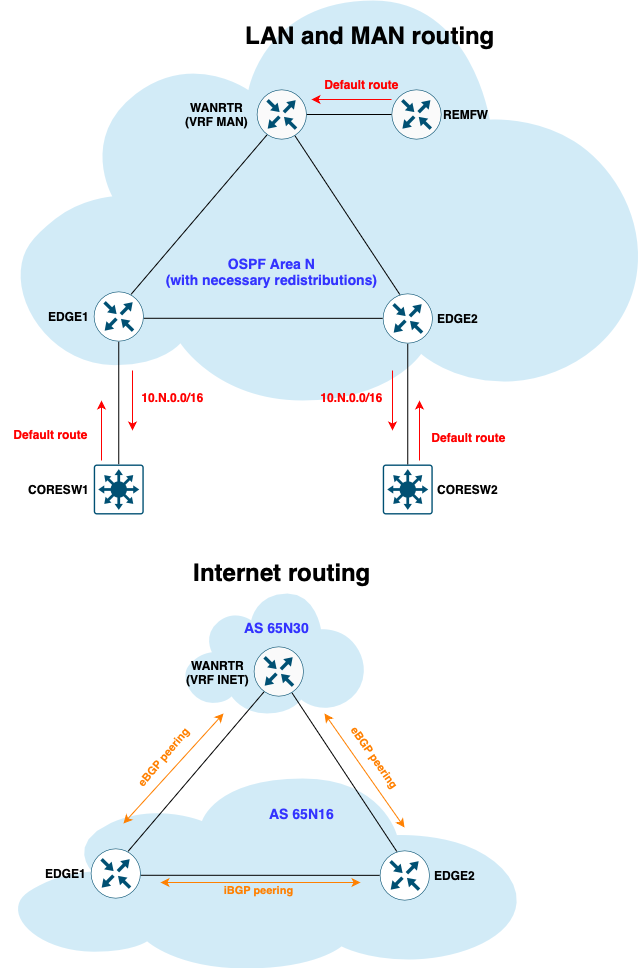

The diagram above was exported from draw.io. Its source (the exported page's mxGraphModel, read from the mxfile embedded in the PNG):
<mxGraphModel dx="1464" dy="896" grid="1" gridSize="10" guides="1" tooltips="1" connect="1" arrows="1" fold="1" page="1" pageScale="1" pageWidth="827" pageHeight="1169" math="0" shadow="0">
  <root>
    <mxCell id="0" />
    <mxCell id="1" parent="0" />
    <mxCell id="kP_xizYGU05Uek25KgAP-13" value="" style="shadow=0;dashed=0;html=1;strokeColor=none;fillColor=#4495D1;labelPosition=center;verticalLabelPosition=middle;verticalAlign=middle;shape=mxgraph.veeam.2d.cloud;fontSize=14;align=center;" parent="1" vertex="1">
      <mxGeometry x="274" y="683" width="180" height="120" as="geometry" />
    </mxCell>
    <mxCell id="Fak61Lr--FfvhENSRAe_-1" value="" style="shadow=0;dashed=0;html=1;strokeColor=none;fillColor=#4495D1;labelPosition=center;verticalLabelPosition=middle;verticalAlign=middle;shape=mxgraph.veeam.2d.cloud;fontSize=14;align=center;" parent="1" vertex="1">
      <mxGeometry x="107" y="90" width="622.75" height="400" as="geometry" />
    </mxCell>
    <mxCell id="Fak61Lr--FfvhENSRAe_-2" value="" style="edgeStyle=none;rounded=0;orthogonalLoop=1;jettySize=auto;html=1;exitX=0.5;exitY=1;exitDx=0;exitDy=0;exitPerimeter=0;entryX=0.5;entryY=0;entryDx=0;entryDy=0;entryPerimeter=0;endArrow=none;endFill=0;strokeWidth=1;fontSize=11;" parent="1" source="Fak61Lr--FfvhENSRAe_-82" target="Fak61Lr--FfvhENSRAe_-5" edge="1">
      <mxGeometry x="-0.093" y="-21" relative="1" as="geometry">
        <mxPoint as="offset" />
      </mxGeometry>
    </mxCell>
    <mxCell id="Fak61Lr--FfvhENSRAe_-3" value="" style="edgeStyle=none;rounded=0;orthogonalLoop=1;jettySize=auto;html=1;exitX=0.742;exitY=0.062;exitDx=0;exitDy=0;exitPerimeter=0;entryX=0.399;entryY=0.68;entryDx=0;entryDy=0;entryPerimeter=0;endArrow=none;endFill=0;strokeWidth=1;fontSize=11;" parent="1" source="Fak61Lr--FfvhENSRAe_-82" target="Fak61Lr--FfvhENSRAe_-13" edge="1">
      <mxGeometry x="0.41" y="-1" relative="1" as="geometry">
        <mxPoint as="offset" />
      </mxGeometry>
    </mxCell>
    <mxCell id="Fak61Lr--FfvhENSRAe_-5" value="CORESW1" style="points=[[0.015,0.015,0],[0.985,0.015,0],[0.985,0.985,0],[0.015,0.985,0],[0.25,0,0],[0.5,0,0],[0.75,0,0],[1,0.25,0],[1,0.5,0],[1,0.75,0],[0.75,1,0],[0.5,1,0],[0.25,1,0],[0,0.75,0],[0,0.5,0],[0,0.25,0]];verticalLabelPosition=middle;html=1;verticalAlign=middle;aspect=fixed;align=right;pointerEvents=1;shape=mxgraph.cisco19.rect;prIcon=l3_switch;strokeColor=#005073;labelPosition=left;fontStyle=1;spacingRight=3;" parent="1" vertex="1">
      <mxGeometry x="183.25" y="554" width="50" height="50" as="geometry" />
    </mxCell>
    <mxCell id="Fak61Lr--FfvhENSRAe_-6" value="CORESW2" style="points=[[0.015,0.015,0],[0.985,0.015,0],[0.985,0.985,0],[0.015,0.985,0],[0.25,0,0],[0.5,0,0],[0.75,0,0],[1,0.25,0],[1,0.5,0],[1,0.75,0],[0.75,1,0],[0.5,1,0],[0.25,1,0],[0,0.75,0],[0,0.5,0],[0,0.25,0]];verticalLabelPosition=middle;html=1;verticalAlign=middle;aspect=fixed;align=left;pointerEvents=1;shape=mxgraph.cisco19.rect;prIcon=l3_switch;strokeColor=#005073;labelPosition=right;fontStyle=1;spacingLeft=3;" parent="1" vertex="1">
      <mxGeometry x="472.25" y="554" width="50" height="50" as="geometry" />
    </mxCell>
    <mxCell id="Fak61Lr--FfvhENSRAe_-7" value="" style="edgeStyle=none;rounded=0;orthogonalLoop=1;jettySize=auto;html=1;exitX=0.5;exitY=1;exitDx=0;exitDy=0;exitPerimeter=0;entryX=0.5;entryY=0;entryDx=0;entryDy=0;entryPerimeter=0;endArrow=none;endFill=0;strokeWidth=1;fontSize=11;" parent="1" source="Fak61Lr--FfvhENSRAe_-9" target="Fak61Lr--FfvhENSRAe_-6" edge="1">
      <mxGeometry relative="1" as="geometry">
        <mxPoint as="offset" />
      </mxGeometry>
    </mxCell>
    <mxCell id="Fak61Lr--FfvhENSRAe_-10" value="" style="edgeStyle=none;rounded=0;orthogonalLoop=1;jettySize=auto;html=1;exitX=0.575;exitY=0.64;exitDx=0;exitDy=0;exitPerimeter=0;entryX=0.707;entryY=0.573;entryDx=0;entryDy=0;entryPerimeter=0;endArrow=none;endFill=0;strokeWidth=1;fontSize=11;" parent="1" source="Fak61Lr--FfvhENSRAe_-13" target="Fak61Lr--FfvhENSRAe_-9" edge="1">
      <mxGeometry relative="1" as="geometry">
        <mxPoint as="offset" />
      </mxGeometry>
    </mxCell>
    <mxCell id="Fak61Lr--FfvhENSRAe_-13" value="" style="points=[[0.5,0,0],[1,0.5,0],[0.5,1,0],[0,0.5,0],[0.145,0.145,0],[0.8555,0.145,0],[0.855,0.8555,0],[0.145,0.855,0]];verticalLabelPosition=bottom;html=1;verticalAlign=top;aspect=fixed;align=center;pointerEvents=1;shape=mxgraph.cisco19.rect;prIcon=router;fillColor=#FAFAFA;strokeColor=#005073;fontStyle=1" parent="1" vertex="1">
      <mxGeometry x="346.25" y="179" width="50" height="50" as="geometry" />
    </mxCell>
    <mxCell id="Fak61Lr--FfvhENSRAe_-81" value="" style="edgeStyle=none;rounded=0;orthogonalLoop=1;jettySize=auto;html=1;exitX=0.565;exitY=0.497;exitDx=0;exitDy=0;exitPerimeter=0;entryX=0.855;entryY=0.8555;entryDx=0;entryDy=0;entryPerimeter=0;endArrow=none;endFill=0;strokeWidth=1;fontSize=11;" parent="1" source="Fak61Lr--FfvhENSRAe_-9" edge="1">
      <mxGeometry relative="1" as="geometry">
        <mxPoint x="477.5500000000002" y="407" as="sourcePoint" />
        <mxPoint x="226" y="407.7750000000001" as="targetPoint" />
      </mxGeometry>
    </mxCell>
    <mxCell id="Fak61Lr--FfvhENSRAe_-82" value="EDGE1" style="points=[[0.5,0,0],[1,0.5,0],[0.5,1,0],[0,0.5,0],[0.145,0.145,0],[0.8555,0.145,0],[0.855,0.8555,0],[0.145,0.855,0]];verticalLabelPosition=middle;html=1;verticalAlign=middle;aspect=fixed;align=right;pointerEvents=1;shape=mxgraph.cisco19.rect;prIcon=router;strokeColor=#005073;labelPosition=left;fontStyle=1;spacingRight=3;" parent="1" vertex="1">
      <mxGeometry x="183.25" y="381" width="50" height="50" as="geometry" />
    </mxCell>
    <mxCell id="Fak61Lr--FfvhENSRAe_-86" value="&lt;b&gt;WANRTR&lt;br&gt;(VRF MAN)&lt;br&gt;&lt;/b&gt;" style="text;html=1;strokeColor=none;fillColor=none;align=center;verticalAlign=middle;whiteSpace=wrap;rounded=0;" parent="1" vertex="1">
      <mxGeometry x="272.53999999999996" y="189" width="66.71" height="30" as="geometry" />
    </mxCell>
    <mxCell id="Fak61Lr--FfvhENSRAe_-9" value="EDGE2" style="points=[[0.5,0,0],[1,0.5,0],[0.5,1,0],[0,0.5,0],[0.145,0.145,0],[0.8555,0.145,0],[0.855,0.8555,0],[0.145,0.855,0]];verticalLabelPosition=middle;html=1;verticalAlign=middle;aspect=fixed;align=left;pointerEvents=1;shape=mxgraph.cisco19.rect;prIcon=router;strokeColor=#005073;labelPosition=right;fontStyle=1;spacingLeft=3;" parent="1" vertex="1">
      <mxGeometry x="472.25" y="383" width="50" height="50" as="geometry" />
    </mxCell>
    <mxCell id="UWjUGV4-KSwYr1x1zzgO-1" value="&lt;h6&gt;&lt;font style=&quot;font-size: 14px;&quot; color=&quot;#3333ff&quot;&gt;&lt;b style=&quot;&quot;&gt;OSPF Area N&lt;br&gt;&lt;/b&gt;&lt;b style=&quot;&quot;&gt;(with necessary redistributions)&lt;/b&gt;&lt;/font&gt;&lt;/h6&gt;" style="text;html=1;align=center;verticalAlign=middle;resizable=0;points=[];autosize=1;strokeColor=none;fillColor=none;" parent="1" vertex="1">
      <mxGeometry x="226" y="316" width="270" height="90" as="geometry" />
    </mxCell>
    <mxCell id="GqWlFPin7WClRGRD-6TM-1" value="" style="endArrow=classic;html=1;rounded=0;strokeColor=#FF0000;" parent="1" edge="1">
      <mxGeometry width="50" height="50" relative="1" as="geometry">
        <mxPoint x="509" y="550" as="sourcePoint" />
        <mxPoint x="509" y="490" as="targetPoint" />
      </mxGeometry>
    </mxCell>
    <mxCell id="GqWlFPin7WClRGRD-6TM-2" value="&lt;b&gt;&lt;font color=&quot;#ff0000&quot;&gt;Default route&lt;/font&gt;&lt;/b&gt;" style="text;html=1;align=center;verticalAlign=middle;resizable=0;points=[];autosize=1;strokeColor=none;fillColor=none;" parent="1" vertex="1">
      <mxGeometry x="508" y="512" width="100" height="30" as="geometry" />
    </mxCell>
    <mxCell id="GqWlFPin7WClRGRD-6TM-3" value="" style="endArrow=classic;html=1;rounded=0;fillColor=#FF0000;strokeColor=#FF0000;" parent="1" edge="1">
      <mxGeometry width="50" height="50" relative="1" as="geometry">
        <mxPoint x="191" y="550" as="sourcePoint" />
        <mxPoint x="191" y="490" as="targetPoint" />
      </mxGeometry>
    </mxCell>
    <mxCell id="GqWlFPin7WClRGRD-6TM-4" value="&lt;font color=&quot;#ff0000&quot;&gt;&lt;b&gt;Default route&lt;/b&gt;&lt;/font&gt;" style="text;html=1;align=center;verticalAlign=middle;resizable=0;points=[];autosize=1;strokeColor=none;fillColor=none;" parent="1" vertex="1">
      <mxGeometry x="90" y="509" width="100" height="30" as="geometry" />
    </mxCell>
    <mxCell id="GqWlFPin7WClRGRD-6TM-5" value="" style="endArrow=classic;html=1;rounded=0;fillColor=#FF0000;strokeColor=#FF0000;" parent="1" edge="1">
      <mxGeometry width="50" height="50" relative="1" as="geometry">
        <mxPoint x="222" y="460" as="sourcePoint" />
        <mxPoint x="222" y="520" as="targetPoint" />
      </mxGeometry>
    </mxCell>
    <mxCell id="GqWlFPin7WClRGRD-6TM-6" value="" style="endArrow=classic;html=1;rounded=0;strokeColor=#FF0000;" parent="1" edge="1">
      <mxGeometry width="50" height="50" relative="1" as="geometry">
        <mxPoint x="482" y="460" as="sourcePoint" />
        <mxPoint x="482" y="520" as="targetPoint" />
      </mxGeometry>
    </mxCell>
    <mxCell id="GqWlFPin7WClRGRD-6TM-7" value="&lt;font color=&quot;#ff0000&quot;&gt;&lt;b&gt;10.N.0.0/16&lt;/b&gt;&lt;/font&gt;" style="text;html=1;align=center;verticalAlign=middle;resizable=0;points=[];autosize=1;strokeColor=none;fillColor=none;" parent="1" vertex="1">
      <mxGeometry x="217" y="472" width="90" height="30" as="geometry" />
    </mxCell>
    <mxCell id="VOAiLErz4-iWWEGgN938-1" value="&lt;font color=&quot;#ff0000&quot;&gt;&lt;b&gt;10.N.0.0/16&lt;/b&gt;&lt;/font&gt;" style="text;html=1;align=center;verticalAlign=middle;resizable=0;points=[];autosize=1;strokeColor=none;fillColor=none;" parent="1" vertex="1">
      <mxGeometry x="396" y="472" width="90" height="30" as="geometry" />
    </mxCell>
    <mxCell id="kP_xizYGU05Uek25KgAP-1" value="" style="shadow=0;dashed=0;html=1;strokeColor=none;fillColor=#4495D1;labelPosition=center;verticalLabelPosition=middle;verticalAlign=middle;shape=mxgraph.veeam.2d.cloud;fontSize=14;align=center;" parent="1" vertex="1">
      <mxGeometry x="105" y="868" width="503" height="190" as="geometry" />
    </mxCell>
    <mxCell id="kP_xizYGU05Uek25KgAP-2" value="" style="edgeStyle=none;rounded=0;orthogonalLoop=1;jettySize=auto;html=1;exitX=0.742;exitY=0.062;exitDx=0;exitDy=0;exitPerimeter=0;entryX=0.399;entryY=0.68;entryDx=0;entryDy=0;entryPerimeter=0;endArrow=none;endFill=0;strokeWidth=1;fontSize=11;" parent="1" source="kP_xizYGU05Uek25KgAP-7" target="kP_xizYGU05Uek25KgAP-4" edge="1">
      <mxGeometry x="0.41" y="-1" relative="1" as="geometry">
        <mxPoint as="offset" />
      </mxGeometry>
    </mxCell>
    <mxCell id="kP_xizYGU05Uek25KgAP-3" value="" style="edgeStyle=none;rounded=0;orthogonalLoop=1;jettySize=auto;html=1;exitX=0.575;exitY=0.64;exitDx=0;exitDy=0;exitPerimeter=0;entryX=0.707;entryY=0.573;entryDx=0;entryDy=0;entryPerimeter=0;endArrow=none;endFill=0;strokeWidth=1;fontSize=11;" parent="1" source="kP_xizYGU05Uek25KgAP-4" target="kP_xizYGU05Uek25KgAP-9" edge="1">
      <mxGeometry relative="1" as="geometry">
        <mxPoint as="offset" />
      </mxGeometry>
    </mxCell>
    <mxCell id="kP_xizYGU05Uek25KgAP-5" value="&lt;b&gt;&lt;font style=&quot;font-size: 24px;&quot;&gt;Internet routing&lt;/font&gt;&lt;br&gt;&lt;/b&gt;" style="text;html=1;strokeColor=none;fillColor=none;align=center;verticalAlign=middle;whiteSpace=wrap;rounded=0;" parent="1" vertex="1">
      <mxGeometry x="134.25" y="647" width="475.75" height="30" as="geometry" />
    </mxCell>
    <mxCell id="kP_xizYGU05Uek25KgAP-6" value="" style="edgeStyle=none;rounded=0;orthogonalLoop=1;jettySize=auto;html=1;exitX=0.565;exitY=0.497;exitDx=0;exitDy=0;exitPerimeter=0;entryX=0.855;entryY=0.8555;entryDx=0;entryDy=0;entryPerimeter=0;endArrow=none;endFill=0;strokeWidth=1;fontSize=11;" parent="1" source="kP_xizYGU05Uek25KgAP-9" edge="1">
      <mxGeometry relative="1" as="geometry">
        <mxPoint x="474.5500000000002" y="964" as="sourcePoint" />
        <mxPoint x="223" y="964.7750000000001" as="targetPoint" />
      </mxGeometry>
    </mxCell>
    <mxCell id="kP_xizYGU05Uek25KgAP-7" value="EDGE1" style="points=[[0.5,0,0],[1,0.5,0],[0.5,1,0],[0,0.5,0],[0.145,0.145,0],[0.8555,0.145,0],[0.855,0.8555,0],[0.145,0.855,0]];verticalLabelPosition=middle;html=1;verticalAlign=middle;aspect=fixed;align=right;pointerEvents=1;shape=mxgraph.cisco19.rect;prIcon=router;strokeColor=#005073;labelPosition=left;fontStyle=1;spacingRight=3;" parent="1" vertex="1">
      <mxGeometry x="180.25" y="938" width="50" height="50" as="geometry" />
    </mxCell>
    <mxCell id="kP_xizYGU05Uek25KgAP-8" value="&lt;b&gt;WANRTR&lt;br&gt;(VRF INET)&lt;br&gt;&lt;/b&gt;" style="text;html=1;strokeColor=none;fillColor=none;align=center;verticalAlign=middle;whiteSpace=wrap;rounded=0;" parent="1" vertex="1">
      <mxGeometry x="273.53999999999996" y="749" width="66.71" height="26" as="geometry" />
    </mxCell>
    <mxCell id="kP_xizYGU05Uek25KgAP-9" value="EDGE2" style="points=[[0.5,0,0],[1,0.5,0],[0.5,1,0],[0,0.5,0],[0.145,0.145,0],[0.8555,0.145,0],[0.855,0.8555,0],[0.145,0.855,0]];verticalLabelPosition=middle;html=1;verticalAlign=middle;aspect=fixed;align=left;pointerEvents=1;shape=mxgraph.cisco19.rect;prIcon=router;strokeColor=#005073;labelPosition=right;fontStyle=1;spacingLeft=3;" parent="1" vertex="1">
      <mxGeometry x="469.25" y="940" width="50" height="50" as="geometry" />
    </mxCell>
    <mxCell id="kP_xizYGU05Uek25KgAP-10" value="&lt;h6&gt;&lt;font color=&quot;#3333ff&quot;&gt;&lt;span style=&quot;font-size: 14px;&quot;&gt;AS 65N16&lt;/span&gt;&lt;/font&gt;&lt;/h6&gt;" style="text;html=1;align=center;verticalAlign=middle;resizable=0;points=[];autosize=1;strokeColor=none;fillColor=none;" parent="1" vertex="1">
      <mxGeometry x="346.25" y="868" width="90" height="70" as="geometry" />
    </mxCell>
    <mxCell id="kP_xizYGU05Uek25KgAP-11" value="" style="endArrow=classic;startArrow=classic;html=1;rounded=0;strokeColor=#FF8000;" parent="1" edge="1">
      <mxGeometry width="50" height="50" relative="1" as="geometry">
        <mxPoint x="250" y="972" as="sourcePoint" />
        <mxPoint x="450" y="972" as="targetPoint" />
      </mxGeometry>
    </mxCell>
    <mxCell id="kP_xizYGU05Uek25KgAP-12" value="&lt;h6&gt;&lt;font style=&quot;font-size: 11px;&quot; color=&quot;#ff8000&quot;&gt;iBGP peering&lt;/font&gt;&lt;/h6&gt;" style="text;html=1;align=center;verticalAlign=middle;resizable=0;points=[];autosize=1;strokeColor=none;fillColor=none;" parent="1" vertex="1">
      <mxGeometry x="303.25" y="950" width="90" height="60" as="geometry" />
    </mxCell>
    <mxCell id="kP_xizYGU05Uek25KgAP-14" value="&lt;h6&gt;&lt;font color=&quot;#3333ff&quot;&gt;&lt;span style=&quot;font-size: 14px;&quot;&gt;AS 65N30&lt;/span&gt;&lt;/font&gt;&lt;/h6&gt;" style="text;html=1;align=center;verticalAlign=middle;resizable=0;points=[];autosize=1;strokeColor=none;fillColor=none;" parent="1" vertex="1">
      <mxGeometry x="321.25" y="682" width="90" height="70" as="geometry" />
    </mxCell>
    <mxCell id="kP_xizYGU05Uek25KgAP-16" value="" style="endArrow=classic;startArrow=classic;html=1;rounded=0;strokeColor=#FF8000;" parent="1" edge="1">
      <mxGeometry width="50" height="50" relative="1" as="geometry">
        <mxPoint x="213" y="913" as="sourcePoint" />
        <mxPoint x="313" y="803" as="targetPoint" />
      </mxGeometry>
    </mxCell>
    <mxCell id="kP_xizYGU05Uek25KgAP-17" value="&lt;h6&gt;&lt;font style=&quot;font-size: 11px;&quot; color=&quot;#ff8000&quot;&gt;eBGP peering&lt;/font&gt;&lt;/h6&gt;" style="text;html=1;align=center;verticalAlign=middle;resizable=0;points=[];autosize=1;strokeColor=none;fillColor=none;rotation=-50;" parent="1" vertex="1">
      <mxGeometry x="203.25" y="817" width="100" height="60" as="geometry" />
    </mxCell>
    <mxCell id="kP_xizYGU05Uek25KgAP-18" value="&lt;h6&gt;&lt;font style=&quot;font-size: 11px;&quot; color=&quot;#ff8000&quot;&gt;eBGP peering&lt;/font&gt;&lt;/h6&gt;" style="text;html=1;align=center;verticalAlign=middle;resizable=0;points=[];autosize=1;strokeColor=none;fillColor=none;rotation=55;" parent="1" vertex="1">
      <mxGeometry x="414" y="817" width="100" height="60" as="geometry" />
    </mxCell>
    <mxCell id="kP_xizYGU05Uek25KgAP-19" value="" style="endArrow=classic;startArrow=classic;html=1;rounded=0;strokeColor=#FF8000;" parent="1" edge="1">
      <mxGeometry width="50" height="50" relative="1" as="geometry">
        <mxPoint x="414" y="803" as="sourcePoint" />
        <mxPoint x="494" y="917" as="targetPoint" />
      </mxGeometry>
    </mxCell>
    <mxCell id="kP_xizYGU05Uek25KgAP-4" value="" style="points=[[0.5,0,0],[1,0.5,0],[0.5,1,0],[0,0.5,0],[0.145,0.145,0],[0.8555,0.145,0],[0.855,0.8555,0],[0.145,0.855,0]];verticalLabelPosition=bottom;html=1;verticalAlign=top;aspect=fixed;align=center;pointerEvents=1;shape=mxgraph.cisco19.rect;prIcon=router;fillColor=#FAFAFA;strokeColor=#005073;fontStyle=1" parent="1" vertex="1">
      <mxGeometry x="343.25" y="736" width="50" height="50" as="geometry" />
    </mxCell>
    <mxCell id="4OyE65X1pjYM6h4f7_PK-1" value="&lt;b&gt;&lt;font style=&quot;font-size: 24px;&quot;&gt;LAN and MAN routing&lt;/font&gt;&lt;br&gt;&lt;/b&gt;" style="text;html=1;strokeColor=none;fillColor=none;align=center;verticalAlign=middle;whiteSpace=wrap;rounded=0;" parent="1" vertex="1">
      <mxGeometry x="222" y="110" width="475.75" height="30" as="geometry" />
    </mxCell>
    <mxCell id="5Lf4nsGEyKuhYNv3lSUT-1" value="REMFW" style="points=[[0.5,0,0],[1,0.5,0],[0.5,1,0],[0,0.5,0],[0.145,0.145,0],[0.8555,0.145,0],[0.855,0.8555,0],[0.145,0.855,0]];verticalLabelPosition=middle;html=1;verticalAlign=middle;aspect=fixed;align=left;pointerEvents=1;shape=mxgraph.cisco19.rect;prIcon=router;fillColor=#FAFAFA;strokeColor=#005073;fontStyle=1;labelPosition=right;" parent="1" vertex="1">
      <mxGeometry x="481" y="179" width="50" height="50" as="geometry" />
    </mxCell>
    <mxCell id="5Lf4nsGEyKuhYNv3lSUT-3" value="" style="edgeStyle=none;rounded=0;orthogonalLoop=1;jettySize=auto;html=1;exitX=1;exitY=0.5;exitDx=0;exitDy=0;exitPerimeter=0;entryX=0;entryY=0.5;entryDx=0;entryDy=0;entryPerimeter=0;endArrow=none;endFill=0;strokeWidth=1;fontSize=11;" parent="1" source="Fak61Lr--FfvhENSRAe_-13" target="5Lf4nsGEyKuhYNv3lSUT-1" edge="1">
      <mxGeometry relative="1" as="geometry">
        <mxPoint as="offset" />
        <mxPoint x="385" y="221" as="sourcePoint" />
        <mxPoint x="518" y="422" as="targetPoint" />
      </mxGeometry>
    </mxCell>
    <mxCell id="HOu7Bpln2XY4M3xs8s6W-1" value="&lt;font color=&quot;#ff0000&quot;&gt;&lt;b&gt;Default route&lt;/b&gt;&lt;/font&gt;" style="text;html=1;align=center;verticalAlign=middle;resizable=0;points=[];autosize=1;strokeColor=none;fillColor=none;" parent="1" vertex="1">
      <mxGeometry x="401" y="159" width="100" height="30" as="geometry" />
    </mxCell>
    <mxCell id="HOu7Bpln2XY4M3xs8s6W-2" value="" style="endArrow=classic;html=1;rounded=0;fillColor=#FF0000;strokeColor=#FF0000;" parent="1" edge="1">
      <mxGeometry width="50" height="50" relative="1" as="geometry">
        <mxPoint x="481" y="189" as="sourcePoint" />
        <mxPoint x="401" y="189" as="targetPoint" />
      </mxGeometry>
    </mxCell>
  </root>
</mxGraphModel>